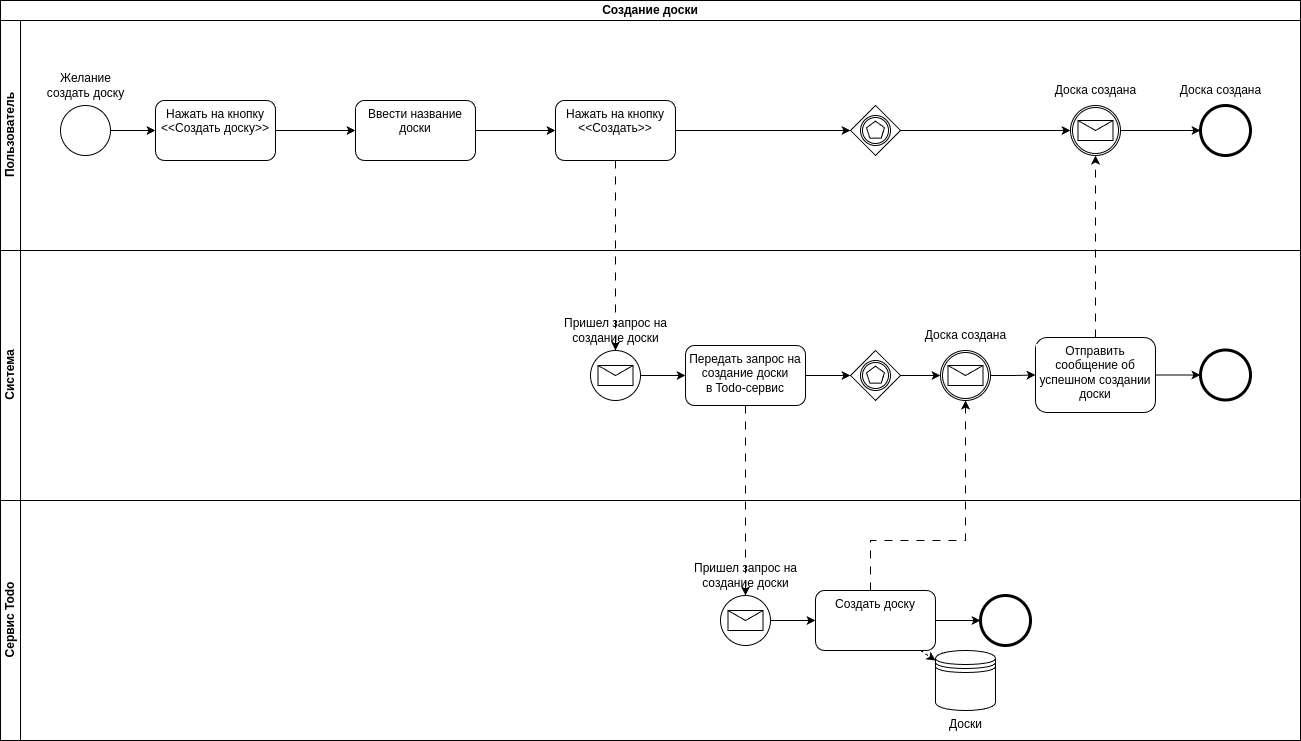

The diagram above was exported from draw.io. Its source (the exported page's mxGraphModel, read from the mxfile embedded in the PNG):
<mxGraphModel dx="1274" dy="875" grid="1" gridSize="10" guides="1" tooltips="1" connect="1" arrows="1" fold="1" page="0" pageScale="1" pageWidth="850" pageHeight="1100" math="0" shadow="0">
  <root>
    <mxCell id="0" />
    <mxCell id="1" parent="0" />
    <mxCell id="3l5RPIl40PxHx7laBUkO-1" value="Создание доски" style="swimlane;html=1;childLayout=stackLayout;resizeParent=1;resizeParentMax=0;horizontal=1;startSize=20;horizontalStack=0;whiteSpace=wrap;" parent="1" vertex="1">
      <mxGeometry x="540" y="210" width="1300" height="740" as="geometry" />
    </mxCell>
    <mxCell id="3l5RPIl40PxHx7laBUkO-2" value="Пользователь" style="swimlane;html=1;startSize=20;horizontal=0;" parent="3l5RPIl40PxHx7laBUkO-1" vertex="1">
      <mxGeometry y="20" width="1300" height="230" as="geometry" />
    </mxCell>
    <mxCell id="3l5RPIl40PxHx7laBUkO-8" value="" style="edgeStyle=orthogonalEdgeStyle;rounded=0;orthogonalLoop=1;jettySize=auto;html=1;" parent="3l5RPIl40PxHx7laBUkO-2" source="3l5RPIl40PxHx7laBUkO-5" target="3l5RPIl40PxHx7laBUkO-7" edge="1">
      <mxGeometry relative="1" as="geometry" />
    </mxCell>
    <mxCell id="3l5RPIl40PxHx7laBUkO-5" value="" style="points=[[0.145,0.145,0],[0.5,0,0],[0.855,0.145,0],[1,0.5,0],[0.855,0.855,0],[0.5,1,0],[0.145,0.855,0],[0,0.5,0]];shape=mxgraph.bpmn.event;html=1;verticalLabelPosition=bottom;labelBackgroundColor=#ffffff;verticalAlign=top;align=center;perimeter=ellipsePerimeter;outlineConnect=0;aspect=fixed;outline=standard;symbol=general;" parent="3l5RPIl40PxHx7laBUkO-2" vertex="1">
      <mxGeometry x="60" y="85" width="50" height="50" as="geometry" />
    </mxCell>
    <mxCell id="3l5RPIl40PxHx7laBUkO-6" value="Желание&lt;div&gt;создать доску&lt;/div&gt;" style="text;html=1;align=center;verticalAlign=middle;resizable=0;points=[];autosize=1;strokeColor=none;fillColor=none;" parent="3l5RPIl40PxHx7laBUkO-2" vertex="1">
      <mxGeometry x="35" y="45" width="100" height="40" as="geometry" />
    </mxCell>
    <mxCell id="3l5RPIl40PxHx7laBUkO-10" value="" style="edgeStyle=orthogonalEdgeStyle;rounded=0;orthogonalLoop=1;jettySize=auto;html=1;" parent="3l5RPIl40PxHx7laBUkO-2" source="3l5RPIl40PxHx7laBUkO-7" target="3l5RPIl40PxHx7laBUkO-9" edge="1">
      <mxGeometry relative="1" as="geometry" />
    </mxCell>
    <mxCell id="3l5RPIl40PxHx7laBUkO-7" value="Нажать на кнопку&lt;br&gt;&amp;lt;&amp;lt;Создать доску&amp;gt;&amp;gt;" style="rounded=1;whiteSpace=wrap;html=1;verticalAlign=top;labelBackgroundColor=#ffffff;" parent="3l5RPIl40PxHx7laBUkO-2" vertex="1">
      <mxGeometry x="155" y="80" width="120" height="60" as="geometry" />
    </mxCell>
    <mxCell id="3l5RPIl40PxHx7laBUkO-12" value="" style="edgeStyle=orthogonalEdgeStyle;rounded=0;orthogonalLoop=1;jettySize=auto;html=1;" parent="3l5RPIl40PxHx7laBUkO-2" source="3l5RPIl40PxHx7laBUkO-9" target="3l5RPIl40PxHx7laBUkO-11" edge="1">
      <mxGeometry relative="1" as="geometry" />
    </mxCell>
    <mxCell id="3l5RPIl40PxHx7laBUkO-9" value="Ввести название доски" style="rounded=1;whiteSpace=wrap;html=1;verticalAlign=top;labelBackgroundColor=#ffffff;" parent="3l5RPIl40PxHx7laBUkO-2" vertex="1">
      <mxGeometry x="355" y="80" width="120" height="60" as="geometry" />
    </mxCell>
    <mxCell id="3l5RPIl40PxHx7laBUkO-43" style="edgeStyle=orthogonalEdgeStyle;rounded=0;orthogonalLoop=1;jettySize=auto;html=1;" parent="3l5RPIl40PxHx7laBUkO-2" source="3l5RPIl40PxHx7laBUkO-11" target="3l5RPIl40PxHx7laBUkO-42" edge="1">
      <mxGeometry relative="1" as="geometry" />
    </mxCell>
    <mxCell id="3l5RPIl40PxHx7laBUkO-11" value="Нажать на кнопку&lt;div&gt;&amp;lt;&amp;lt;Создать&amp;gt;&amp;gt;&lt;/div&gt;" style="rounded=1;whiteSpace=wrap;html=1;verticalAlign=top;labelBackgroundColor=#ffffff;" parent="3l5RPIl40PxHx7laBUkO-2" vertex="1">
      <mxGeometry x="555" y="80" width="120" height="60" as="geometry" />
    </mxCell>
    <mxCell id="3l5RPIl40PxHx7laBUkO-47" style="edgeStyle=orthogonalEdgeStyle;rounded=0;orthogonalLoop=1;jettySize=auto;html=1;" parent="3l5RPIl40PxHx7laBUkO-2" source="3l5RPIl40PxHx7laBUkO-40" target="3l5RPIl40PxHx7laBUkO-45" edge="1">
      <mxGeometry relative="1" as="geometry" />
    </mxCell>
    <mxCell id="3l5RPIl40PxHx7laBUkO-40" value="" style="points=[[0.145,0.145,0],[0.5,0,0],[0.855,0.145,0],[1,0.5,0],[0.855,0.855,0],[0.5,1,0],[0.145,0.855,0],[0,0.5,0]];shape=mxgraph.bpmn.event;html=1;verticalLabelPosition=bottom;labelBackgroundColor=#ffffff;verticalAlign=top;align=center;perimeter=ellipsePerimeter;outlineConnect=0;aspect=fixed;outline=catching;symbol=message;" parent="3l5RPIl40PxHx7laBUkO-2" vertex="1">
      <mxGeometry x="1070" y="85" width="50" height="50" as="geometry" />
    </mxCell>
    <mxCell id="3l5RPIl40PxHx7laBUkO-46" style="edgeStyle=orthogonalEdgeStyle;rounded=0;orthogonalLoop=1;jettySize=auto;html=1;" parent="3l5RPIl40PxHx7laBUkO-2" source="3l5RPIl40PxHx7laBUkO-42" target="3l5RPIl40PxHx7laBUkO-40" edge="1">
      <mxGeometry relative="1" as="geometry" />
    </mxCell>
    <mxCell id="3l5RPIl40PxHx7laBUkO-42" value="" style="points=[[0.25,0.25,0],[0.5,0,0],[0.75,0.25,0],[1,0.5,0],[0.75,0.75,0],[0.5,1,0],[0.25,0.75,0],[0,0.5,0]];shape=mxgraph.bpmn.gateway2;html=1;verticalLabelPosition=bottom;labelBackgroundColor=#ffffff;verticalAlign=top;align=center;perimeter=rhombusPerimeter;outlineConnect=0;outline=catching;symbol=multiple;" parent="3l5RPIl40PxHx7laBUkO-2" vertex="1">
      <mxGeometry x="850" y="85" width="50" height="50" as="geometry" />
    </mxCell>
    <mxCell id="3l5RPIl40PxHx7laBUkO-44" value="Доска создана" style="text;html=1;align=center;verticalAlign=middle;resizable=0;points=[];autosize=1;strokeColor=none;fillColor=none;" parent="3l5RPIl40PxHx7laBUkO-2" vertex="1">
      <mxGeometry x="1045" y="55" width="100" height="30" as="geometry" />
    </mxCell>
    <mxCell id="3l5RPIl40PxHx7laBUkO-45" value="" style="points=[[0.145,0.145,0],[0.5,0,0],[0.855,0.145,0],[1,0.5,0],[0.855,0.855,0],[0.5,1,0],[0.145,0.855,0],[0,0.5,0]];shape=mxgraph.bpmn.event;html=1;verticalLabelPosition=bottom;labelBackgroundColor=#ffffff;verticalAlign=top;align=center;perimeter=ellipsePerimeter;outlineConnect=0;aspect=fixed;outline=end;symbol=terminate2;" parent="3l5RPIl40PxHx7laBUkO-2" vertex="1">
      <mxGeometry x="1200" y="85" width="50" height="50" as="geometry" />
    </mxCell>
    <mxCell id="3l5RPIl40PxHx7laBUkO-54" value="Доска создана" style="text;html=1;align=center;verticalAlign=middle;resizable=0;points=[];autosize=1;strokeColor=none;fillColor=none;" parent="3l5RPIl40PxHx7laBUkO-2" vertex="1">
      <mxGeometry x="1170" y="55" width="100" height="30" as="geometry" />
    </mxCell>
    <mxCell id="3l5RPIl40PxHx7laBUkO-3" value="Система" style="swimlane;html=1;startSize=20;horizontal=0;" parent="3l5RPIl40PxHx7laBUkO-1" vertex="1">
      <mxGeometry y="250" width="1300" height="250" as="geometry" />
    </mxCell>
    <mxCell id="3l5RPIl40PxHx7laBUkO-20" value="" style="edgeStyle=orthogonalEdgeStyle;rounded=0;orthogonalLoop=1;jettySize=auto;html=1;" parent="3l5RPIl40PxHx7laBUkO-3" source="3l5RPIl40PxHx7laBUkO-13" target="3l5RPIl40PxHx7laBUkO-19" edge="1">
      <mxGeometry relative="1" as="geometry" />
    </mxCell>
    <mxCell id="3l5RPIl40PxHx7laBUkO-13" value="" style="points=[[0.145,0.145,0],[0.5,0,0],[0.855,0.145,0],[1,0.5,0],[0.855,0.855,0],[0.5,1,0],[0.145,0.855,0],[0,0.5,0]];shape=mxgraph.bpmn.event;html=1;verticalLabelPosition=bottom;labelBackgroundColor=#ffffff;verticalAlign=top;align=center;perimeter=ellipsePerimeter;outlineConnect=0;aspect=fixed;outline=standard;symbol=message;" parent="3l5RPIl40PxHx7laBUkO-3" vertex="1">
      <mxGeometry x="590" y="100" width="50" height="50" as="geometry" />
    </mxCell>
    <mxCell id="3l5RPIl40PxHx7laBUkO-33" value="" style="edgeStyle=orthogonalEdgeStyle;rounded=0;orthogonalLoop=1;jettySize=auto;html=1;" parent="3l5RPIl40PxHx7laBUkO-3" source="3l5RPIl40PxHx7laBUkO-19" target="3l5RPIl40PxHx7laBUkO-29" edge="1">
      <mxGeometry relative="1" as="geometry">
        <Array as="points">
          <mxPoint x="860" y="140" />
          <mxPoint x="860" y="140" />
        </Array>
      </mxGeometry>
    </mxCell>
    <mxCell id="3l5RPIl40PxHx7laBUkO-19" value="Передать запрос на&lt;div&gt;создание доски&lt;/div&gt;&lt;div&gt;в Todo-сервис&lt;/div&gt;" style="rounded=1;whiteSpace=wrap;html=1;verticalAlign=top;labelBackgroundColor=#ffffff;" parent="3l5RPIl40PxHx7laBUkO-3" vertex="1">
      <mxGeometry x="685" y="95" width="120" height="60" as="geometry" />
    </mxCell>
    <mxCell id="3l5RPIl40PxHx7laBUkO-14" value="Пришел запрос на&lt;div&gt;создание доски&lt;/div&gt;" style="text;html=1;align=center;verticalAlign=middle;resizable=0;points=[];autosize=1;strokeColor=none;fillColor=none;" parent="3l5RPIl40PxHx7laBUkO-3" vertex="1">
      <mxGeometry x="550" y="60" width="130" height="40" as="geometry" />
    </mxCell>
    <mxCell id="3l5RPIl40PxHx7laBUkO-34" style="edgeStyle=orthogonalEdgeStyle;rounded=0;orthogonalLoop=1;jettySize=auto;html=1;" parent="3l5RPIl40PxHx7laBUkO-3" source="3l5RPIl40PxHx7laBUkO-29" target="3l5RPIl40PxHx7laBUkO-30" edge="1">
      <mxGeometry relative="1" as="geometry" />
    </mxCell>
    <mxCell id="3l5RPIl40PxHx7laBUkO-29" value="" style="points=[[0.25,0.25,0],[0.5,0,0],[0.75,0.25,0],[1,0.5,0],[0.75,0.75,0],[0.5,1,0],[0.25,0.75,0],[0,0.5,0]];shape=mxgraph.bpmn.gateway2;html=1;verticalLabelPosition=bottom;labelBackgroundColor=#ffffff;verticalAlign=top;align=center;perimeter=rhombusPerimeter;outlineConnect=0;outline=catching;symbol=multiple;" parent="3l5RPIl40PxHx7laBUkO-3" vertex="1">
      <mxGeometry x="850" y="100" width="50" height="50" as="geometry" />
    </mxCell>
    <mxCell id="3l5RPIl40PxHx7laBUkO-37" value="" style="edgeStyle=orthogonalEdgeStyle;rounded=0;orthogonalLoop=1;jettySize=auto;html=1;" parent="3l5RPIl40PxHx7laBUkO-3" source="3l5RPIl40PxHx7laBUkO-30" target="3l5RPIl40PxHx7laBUkO-36" edge="1">
      <mxGeometry relative="1" as="geometry" />
    </mxCell>
    <mxCell id="3l5RPIl40PxHx7laBUkO-30" value="" style="points=[[0.145,0.145,0],[0.5,0,0],[0.855,0.145,0],[1,0.5,0],[0.855,0.855,0],[0.5,1,0],[0.145,0.855,0],[0,0.5,0]];shape=mxgraph.bpmn.event;html=1;verticalLabelPosition=bottom;labelBackgroundColor=#ffffff;verticalAlign=top;align=center;perimeter=ellipsePerimeter;outlineConnect=0;aspect=fixed;outline=catching;symbol=message;" parent="3l5RPIl40PxHx7laBUkO-3" vertex="1">
      <mxGeometry x="940" y="100" width="50" height="50" as="geometry" />
    </mxCell>
    <mxCell id="3l5RPIl40PxHx7laBUkO-35" value="Доска создана" style="text;html=1;align=center;verticalAlign=middle;resizable=0;points=[];autosize=1;strokeColor=none;fillColor=none;" parent="3l5RPIl40PxHx7laBUkO-3" vertex="1">
      <mxGeometry x="915" y="70" width="100" height="30" as="geometry" />
    </mxCell>
    <mxCell id="3l5RPIl40PxHx7laBUkO-39" style="edgeStyle=orthogonalEdgeStyle;rounded=0;orthogonalLoop=1;jettySize=auto;html=1;" parent="3l5RPIl40PxHx7laBUkO-3" source="3l5RPIl40PxHx7laBUkO-36" target="3l5RPIl40PxHx7laBUkO-38" edge="1">
      <mxGeometry relative="1" as="geometry" />
    </mxCell>
    <mxCell id="3l5RPIl40PxHx7laBUkO-36" value="Отправить сообщение об успешном создании доски" style="rounded=1;whiteSpace=wrap;html=1;verticalAlign=top;labelBackgroundColor=#ffffff;" parent="3l5RPIl40PxHx7laBUkO-3" vertex="1">
      <mxGeometry x="1035" y="87" width="120" height="75" as="geometry" />
    </mxCell>
    <mxCell id="3l5RPIl40PxHx7laBUkO-38" value="" style="points=[[0.145,0.145,0],[0.5,0,0],[0.855,0.145,0],[1,0.5,0],[0.855,0.855,0],[0.5,1,0],[0.145,0.855,0],[0,0.5,0]];shape=mxgraph.bpmn.event;html=1;verticalLabelPosition=bottom;labelBackgroundColor=#ffffff;verticalAlign=top;align=center;perimeter=ellipsePerimeter;outlineConnect=0;aspect=fixed;outline=end;symbol=terminate2;" parent="3l5RPIl40PxHx7laBUkO-3" vertex="1">
      <mxGeometry x="1200" y="99.5" width="50" height="50" as="geometry" />
    </mxCell>
    <mxCell id="3l5RPIl40PxHx7laBUkO-32" style="edgeStyle=orthogonalEdgeStyle;rounded=0;orthogonalLoop=1;jettySize=auto;html=1;dashed=1;dashPattern=8 8;" parent="3l5RPIl40PxHx7laBUkO-1" source="3l5RPIl40PxHx7laBUkO-22" target="3l5RPIl40PxHx7laBUkO-30" edge="1">
      <mxGeometry relative="1" as="geometry">
        <Array as="points">
          <mxPoint x="870" y="540" />
          <mxPoint x="965" y="540" />
        </Array>
      </mxGeometry>
    </mxCell>
    <mxCell id="3l5RPIl40PxHx7laBUkO-41" style="edgeStyle=orthogonalEdgeStyle;rounded=0;orthogonalLoop=1;jettySize=auto;html=1;dashed=1;dashPattern=8 8;" parent="3l5RPIl40PxHx7laBUkO-1" source="3l5RPIl40PxHx7laBUkO-36" target="3l5RPIl40PxHx7laBUkO-40" edge="1">
      <mxGeometry relative="1" as="geometry" />
    </mxCell>
    <mxCell id="3l5RPIl40PxHx7laBUkO-48" style="edgeStyle=orthogonalEdgeStyle;rounded=0;orthogonalLoop=1;jettySize=auto;html=1;dashed=1;dashPattern=8 8;" parent="3l5RPIl40PxHx7laBUkO-1" source="3l5RPIl40PxHx7laBUkO-11" target="3l5RPIl40PxHx7laBUkO-13" edge="1">
      <mxGeometry relative="1" as="geometry" />
    </mxCell>
    <mxCell id="3l5RPIl40PxHx7laBUkO-49" style="edgeStyle=orthogonalEdgeStyle;rounded=0;orthogonalLoop=1;jettySize=auto;html=1;dashed=1;dashPattern=8 8;" parent="3l5RPIl40PxHx7laBUkO-1" source="3l5RPIl40PxHx7laBUkO-19" target="3l5RPIl40PxHx7laBUkO-21" edge="1">
      <mxGeometry relative="1" as="geometry" />
    </mxCell>
    <mxCell id="3l5RPIl40PxHx7laBUkO-4" value="Сервис Todo" style="swimlane;html=1;startSize=20;horizontal=0;" parent="3l5RPIl40PxHx7laBUkO-1" vertex="1">
      <mxGeometry y="500" width="1300" height="240" as="geometry" />
    </mxCell>
    <mxCell id="3l5RPIl40PxHx7laBUkO-23" value="" style="edgeStyle=orthogonalEdgeStyle;rounded=0;orthogonalLoop=1;jettySize=auto;html=1;" parent="3l5RPIl40PxHx7laBUkO-4" source="3l5RPIl40PxHx7laBUkO-21" target="3l5RPIl40PxHx7laBUkO-22" edge="1">
      <mxGeometry relative="1" as="geometry" />
    </mxCell>
    <mxCell id="3l5RPIl40PxHx7laBUkO-21" value="" style="points=[[0.145,0.145,0],[0.5,0,0],[0.855,0.145,0],[1,0.5,0],[0.855,0.855,0],[0.5,1,0],[0.145,0.855,0],[0,0.5,0]];shape=mxgraph.bpmn.event;html=1;verticalLabelPosition=bottom;labelBackgroundColor=#ffffff;verticalAlign=top;align=center;perimeter=ellipsePerimeter;outlineConnect=0;aspect=fixed;outline=standard;symbol=message;" parent="3l5RPIl40PxHx7laBUkO-4" vertex="1">
      <mxGeometry x="720" y="95" width="50" height="50" as="geometry" />
    </mxCell>
    <mxCell id="3l5RPIl40PxHx7laBUkO-31" style="edgeStyle=orthogonalEdgeStyle;rounded=0;orthogonalLoop=1;jettySize=auto;html=1;" parent="3l5RPIl40PxHx7laBUkO-4" source="3l5RPIl40PxHx7laBUkO-22" target="3l5RPIl40PxHx7laBUkO-28" edge="1">
      <mxGeometry relative="1" as="geometry" />
    </mxCell>
    <mxCell id="qREHjoItctz9GPKkvQVr-3" style="rounded=0;orthogonalLoop=1;jettySize=auto;html=1;dashed=1;" parent="3l5RPIl40PxHx7laBUkO-4" source="3l5RPIl40PxHx7laBUkO-22" target="qREHjoItctz9GPKkvQVr-1" edge="1">
      <mxGeometry relative="1" as="geometry" />
    </mxCell>
    <mxCell id="3l5RPIl40PxHx7laBUkO-22" value="Создать доску" style="rounded=1;whiteSpace=wrap;html=1;verticalAlign=top;labelBackgroundColor=#ffffff;" parent="3l5RPIl40PxHx7laBUkO-4" vertex="1">
      <mxGeometry x="815" y="90" width="120" height="60" as="geometry" />
    </mxCell>
    <mxCell id="3l5RPIl40PxHx7laBUkO-28" value="" style="points=[[0.145,0.145,0],[0.5,0,0],[0.855,0.145,0],[1,0.5,0],[0.855,0.855,0],[0.5,1,0],[0.145,0.855,0],[0,0.5,0]];shape=mxgraph.bpmn.event;html=1;verticalLabelPosition=bottom;labelBackgroundColor=#ffffff;verticalAlign=top;align=center;perimeter=ellipsePerimeter;outlineConnect=0;aspect=fixed;outline=end;symbol=terminate2;" parent="3l5RPIl40PxHx7laBUkO-4" vertex="1">
      <mxGeometry x="980" y="95" width="50" height="50" as="geometry" />
    </mxCell>
    <mxCell id="3l5RPIl40PxHx7laBUkO-52" value="Пришел запрос на&lt;div&gt;создание доски&lt;/div&gt;" style="text;html=1;align=center;verticalAlign=middle;resizable=0;points=[];autosize=1;strokeColor=none;fillColor=none;" parent="3l5RPIl40PxHx7laBUkO-4" vertex="1">
      <mxGeometry x="680" y="55" width="130" height="40" as="geometry" />
    </mxCell>
    <mxCell id="qREHjoItctz9GPKkvQVr-1" value="Доски" style="shape=datastore;html=1;labelPosition=center;verticalLabelPosition=bottom;align=center;verticalAlign=top;" parent="3l5RPIl40PxHx7laBUkO-4" vertex="1">
      <mxGeometry x="935" y="150" width="60" height="60" as="geometry" />
    </mxCell>
  </root>
</mxGraphModel>